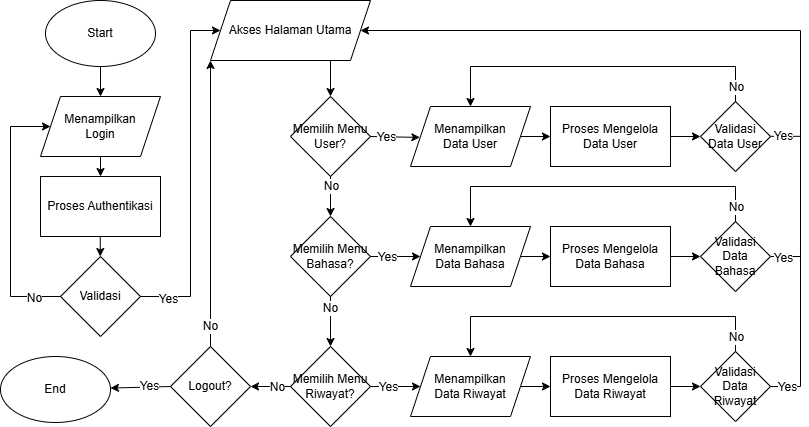

The diagram above was exported from draw.io. Its source (the exported page's mxGraphModel, read from the mxfile embedded in the PNG):
<mxGraphModel dx="1042" dy="738" grid="1" gridSize="10" guides="1" tooltips="1" connect="1" arrows="1" fold="1" page="1" pageScale="1" pageWidth="1169" pageHeight="827" math="0" shadow="0">
  <root>
    <mxCell id="0" />
    <mxCell id="1" parent="0" />
    <mxCell id="gVQClsCKUqakAmy4un5C-2" parent="1" style="shape=parallelogram;perimeter=parallelogramPerimeter;whiteSpace=wrap;html=1;fixedSize=1;" value="&lt;font&gt;Menampilkan&lt;/font&gt;&lt;div&gt;&lt;font&gt;Login&lt;/font&gt;&lt;/div&gt;" vertex="1">
      <mxGeometry height="60" width="120" x="470" y="450" as="geometry" />
    </mxCell>
    <mxCell id="ikPZ-1FmgkbbttkiP71r-1" edge="1" parent="1" style="endArrow=classic;html=1;rounded=0;exitX=0.5;exitY=1;exitDx=0;exitDy=0;" target="gVQClsCKUqakAmy4un5C-2" value="">
      <mxGeometry height="50" relative="1" width="50" as="geometry">
        <mxPoint x="530" y="420" as="sourcePoint" />
        <mxPoint x="630" y="540" as="targetPoint" />
      </mxGeometry>
    </mxCell>
    <mxCell id="ikPZ-1FmgkbbttkiP71r-3" parent="1" style="rhombus;whiteSpace=wrap;html=1;" value="&lt;font&gt;Validasi&lt;/font&gt;" vertex="1">
      <mxGeometry height="80" width="80" x="490" y="610" as="geometry" />
    </mxCell>
    <mxCell id="ikPZ-1FmgkbbttkiP71r-5" edge="1" parent="1" source="ikPZ-1FmgkbbttkiP71r-3" style="endArrow=classic;html=1;rounded=0;exitX=0;exitY=0.5;exitDx=0;exitDy=0;entryX=0;entryY=0.5;entryDx=0;entryDy=0;edgeStyle=orthogonalEdgeStyle;" target="gVQClsCKUqakAmy4un5C-2" value="">
      <mxGeometry height="50" relative="1" width="50" as="geometry">
        <Array as="points">
          <mxPoint x="440" y="650" />
          <mxPoint x="440" y="480" />
        </Array>
        <mxPoint x="580" y="670" as="sourcePoint" />
        <mxPoint x="630" y="620" as="targetPoint" />
      </mxGeometry>
    </mxCell>
    <mxCell id="ikPZ-1FmgkbbttkiP71r-9" connectable="0" parent="ikPZ-1FmgkbbttkiP71r-5" style="edgeLabel;html=1;align=center;verticalAlign=middle;resizable=0;points=[];" value="&lt;font style=&quot;font-size: 12px;&quot;&gt;No&lt;/font&gt;" vertex="1">
      <mxGeometry relative="1" x="-0.7886" y="1" as="geometry">
        <mxPoint as="offset" />
      </mxGeometry>
    </mxCell>
    <mxCell id="ikPZ-1FmgkbbttkiP71r-7" parent="1" style="shape=parallelogram;perimeter=parallelogramPerimeter;whiteSpace=wrap;html=1;fixedSize=1;" value="&lt;font&gt;Akses Halaman Utama&lt;/font&gt;" vertex="1">
      <mxGeometry height="60" width="160" x="640" y="354" as="geometry" />
    </mxCell>
    <mxCell id="ikPZ-1FmgkbbttkiP71r-8" edge="1" parent="1" source="ikPZ-1FmgkbbttkiP71r-3" style="endArrow=classic;html=1;rounded=0;exitX=1;exitY=0.5;exitDx=0;exitDy=0;entryX=0;entryY=0.5;entryDx=0;entryDy=0;edgeStyle=orthogonalEdgeStyle;" target="ikPZ-1FmgkbbttkiP71r-7" value="">
      <mxGeometry height="50" relative="1" width="50" as="geometry">
        <Array as="points">
          <mxPoint x="620" y="650" />
          <mxPoint x="620" y="384" />
        </Array>
        <mxPoint x="580" y="670" as="sourcePoint" />
        <mxPoint x="630" y="620" as="targetPoint" />
      </mxGeometry>
    </mxCell>
    <mxCell id="ikPZ-1FmgkbbttkiP71r-10" connectable="0" parent="ikPZ-1FmgkbbttkiP71r-8" style="edgeLabel;html=1;align=center;verticalAlign=middle;resizable=0;points=[];" value="&lt;font style=&quot;font-size: 12px;&quot;&gt;Yes&lt;/font&gt;" vertex="1">
      <mxGeometry relative="1" x="-0.8459" y="-2" as="geometry">
        <mxPoint as="offset" />
      </mxGeometry>
    </mxCell>
    <mxCell id="ikPZ-1FmgkbbttkiP71r-29" connectable="0" parent="1" style="group" value="" vertex="1">
      <mxGeometry height="60" width="260" x="840" y="460" as="geometry" />
    </mxCell>
    <mxCell id="ikPZ-1FmgkbbttkiP71r-12" parent="ikPZ-1FmgkbbttkiP71r-29" style="shape=parallelogram;perimeter=parallelogramPerimeter;whiteSpace=wrap;html=1;fixedSize=1;" value="&lt;font&gt;Menampilkan&lt;/font&gt;&lt;div&gt;&lt;font&gt;Data User&lt;/font&gt;&lt;/div&gt;" vertex="1">
      <mxGeometry height="60" width="120" as="geometry" />
    </mxCell>
    <mxCell id="ikPZ-1FmgkbbttkiP71r-14" parent="ikPZ-1FmgkbbttkiP71r-29" style="rounded=0;whiteSpace=wrap;html=1;" value="&lt;font&gt;Proses Mengelola Data User&lt;/font&gt;" vertex="1">
      <mxGeometry height="60" width="120" x="140" as="geometry" />
    </mxCell>
    <mxCell id="ikPZ-1FmgkbbttkiP71r-40" edge="1" parent="ikPZ-1FmgkbbttkiP71r-29" source="ikPZ-1FmgkbbttkiP71r-12" style="endArrow=classic;html=1;rounded=0;exitX=1;exitY=0.5;exitDx=0;exitDy=0;entryX=0;entryY=0.5;entryDx=0;entryDy=0;" target="ikPZ-1FmgkbbttkiP71r-14" value="">
      <mxGeometry height="50" relative="1" width="50" as="geometry">
        <mxPoint x="-10" y="175" as="sourcePoint" />
        <mxPoint x="130" y="40" as="targetPoint" />
      </mxGeometry>
    </mxCell>
    <mxCell id="ikPZ-1FmgkbbttkiP71r-30" connectable="0" parent="1" style="group" value="" vertex="1">
      <mxGeometry height="60" width="260" x="840" y="580" as="geometry" />
    </mxCell>
    <mxCell id="ikPZ-1FmgkbbttkiP71r-31" parent="ikPZ-1FmgkbbttkiP71r-30" style="shape=parallelogram;perimeter=parallelogramPerimeter;whiteSpace=wrap;html=1;fixedSize=1;" value="&lt;font&gt;Menampilkan&lt;/font&gt;&lt;div&gt;&lt;font&gt;Data Bahasa&lt;/font&gt;&lt;/div&gt;" vertex="1">
      <mxGeometry height="60" width="120" as="geometry" />
    </mxCell>
    <mxCell id="ikPZ-1FmgkbbttkiP71r-32" parent="ikPZ-1FmgkbbttkiP71r-30" style="rounded=0;whiteSpace=wrap;html=1;" value="&lt;font&gt;Proses Mengelola Data Bahasa&lt;/font&gt;" vertex="1">
      <mxGeometry height="60" width="120" x="140" as="geometry" />
    </mxCell>
    <mxCell id="ikPZ-1FmgkbbttkiP71r-41" edge="1" parent="ikPZ-1FmgkbbttkiP71r-30" source="ikPZ-1FmgkbbttkiP71r-31" style="endArrow=classic;html=1;rounded=0;entryX=0;entryY=0.5;entryDx=0;entryDy=0;exitX=1;exitY=0.5;exitDx=0;exitDy=0;" target="ikPZ-1FmgkbbttkiP71r-32" value="">
      <mxGeometry height="50" relative="1" width="50" as="geometry">
        <mxPoint y="55" as="sourcePoint" />
        <mxPoint x="50" y="5" as="targetPoint" />
      </mxGeometry>
    </mxCell>
    <mxCell id="ikPZ-1FmgkbbttkiP71r-33" connectable="0" parent="1" style="group" value="" vertex="1">
      <mxGeometry height="60" width="260" x="840" y="710" as="geometry" />
    </mxCell>
    <mxCell id="ikPZ-1FmgkbbttkiP71r-34" parent="ikPZ-1FmgkbbttkiP71r-33" style="shape=parallelogram;perimeter=parallelogramPerimeter;whiteSpace=wrap;html=1;fixedSize=1;" value="&lt;font&gt;Menampilkan&lt;/font&gt;&lt;div&gt;&lt;font&gt;Data Riwayat&lt;/font&gt;&lt;/div&gt;" vertex="1">
      <mxGeometry height="60" width="120" as="geometry" />
    </mxCell>
    <mxCell id="ikPZ-1FmgkbbttkiP71r-35" parent="ikPZ-1FmgkbbttkiP71r-33" style="rounded=0;whiteSpace=wrap;html=1;" value="&lt;font&gt;Proses Mengelola Data Riwayat&lt;/font&gt;" vertex="1">
      <mxGeometry height="60" width="120" x="140" as="geometry" />
    </mxCell>
    <mxCell id="ikPZ-1FmgkbbttkiP71r-42" edge="1" parent="ikPZ-1FmgkbbttkiP71r-33" source="ikPZ-1FmgkbbttkiP71r-34" style="endArrow=classic;html=1;rounded=0;entryX=0;entryY=0.5;entryDx=0;entryDy=0;exitX=1;exitY=0.5;exitDx=0;exitDy=0;" target="ikPZ-1FmgkbbttkiP71r-35" value="">
      <mxGeometry height="50" relative="1" width="50" as="geometry">
        <mxPoint y="-55" as="sourcePoint" />
        <mxPoint x="50" y="-105" as="targetPoint" />
      </mxGeometry>
    </mxCell>
    <mxCell id="SyNfWDg4GlQ78QiYl2qZ-5" parent="1" style="rounded=0;whiteSpace=wrap;html=1;" value="&lt;font&gt;Proses Authentikasi&lt;/font&gt;" vertex="1">
      <mxGeometry height="60" width="120" x="470" y="530" as="geometry" />
    </mxCell>
    <mxCell id="SyNfWDg4GlQ78QiYl2qZ-6" edge="1" parent="1" source="gVQClsCKUqakAmy4un5C-2" style="endArrow=classic;html=1;rounded=0;exitX=0.5;exitY=1;exitDx=0;exitDy=0;" target="SyNfWDg4GlQ78QiYl2qZ-5" value="">
      <mxGeometry height="50" relative="1" width="50" as="geometry">
        <mxPoint x="790" y="590" as="sourcePoint" />
        <mxPoint x="840" y="540" as="targetPoint" />
      </mxGeometry>
    </mxCell>
    <mxCell id="SyNfWDg4GlQ78QiYl2qZ-7" edge="1" parent="1" style="endArrow=classic;html=1;rounded=0;exitX=0.5;exitY=1;exitDx=0;exitDy=0;" value="">
      <mxGeometry height="50" relative="1" width="50" as="geometry">
        <mxPoint x="529.77" y="590" as="sourcePoint" />
        <mxPoint x="529.77" y="610" as="targetPoint" />
      </mxGeometry>
    </mxCell>
    <mxCell id="VCKO3oFbhpHBWUozICRq-5" parent="1" style="rhombus;whiteSpace=wrap;html=1;" value="&lt;font&gt;Memilih Menu User?&lt;/font&gt;" vertex="1">
      <mxGeometry height="80" width="80" x="720" y="450" as="geometry" />
    </mxCell>
    <mxCell id="VCKO3oFbhpHBWUozICRq-6" edge="1" parent="1" source="ikPZ-1FmgkbbttkiP71r-7" style="endArrow=classic;html=1;rounded=0;exitX=0.75;exitY=1;exitDx=0;exitDy=0;entryX=0.5;entryY=0;entryDx=0;entryDy=0;" target="VCKO3oFbhpHBWUozICRq-5" value="">
      <mxGeometry height="50" relative="1" width="50" as="geometry">
        <mxPoint x="770" y="560" as="sourcePoint" />
        <mxPoint x="820" y="510" as="targetPoint" />
      </mxGeometry>
    </mxCell>
    <mxCell id="VCKO3oFbhpHBWUozICRq-9" edge="1" parent="1" source="VCKO3oFbhpHBWUozICRq-5" style="endArrow=classic;html=1;rounded=0;exitX=1;exitY=0.5;exitDx=0;exitDy=0;entryX=0.078;entryY=0.515;entryDx=0;entryDy=0;entryPerimeter=0;" target="ikPZ-1FmgkbbttkiP71r-12" value="">
      <mxGeometry height="50" relative="1" width="50" as="geometry">
        <mxPoint x="770" y="560" as="sourcePoint" />
        <mxPoint x="810" y="480" as="targetPoint" />
      </mxGeometry>
    </mxCell>
    <mxCell id="VCKO3oFbhpHBWUozICRq-20" connectable="0" parent="VCKO3oFbhpHBWUozICRq-9" style="edgeLabel;html=1;align=center;verticalAlign=middle;resizable=0;points=[];" value="&lt;font style=&quot;font-size: 12px;&quot;&gt;Yes&lt;/font&gt;" vertex="1">
      <mxGeometry relative="1" x="-0.3483" y="-2" as="geometry">
        <mxPoint y="-2" as="offset" />
      </mxGeometry>
    </mxCell>
    <mxCell id="Q_tGRZVMVgv6PuHxQ4CO-1" parent="1" style="rhombus;whiteSpace=wrap;html=1;" value="&lt;font&gt;Validasi Data User&lt;/font&gt;" vertex="1">
      <mxGeometry height="70" width="70" x="1130" y="455" as="geometry" />
    </mxCell>
    <mxCell id="Q_tGRZVMVgv6PuHxQ4CO-4" parent="1" style="rhombus;whiteSpace=wrap;html=1;" value="&lt;font&gt;Validasi Data Bahasa&lt;/font&gt;" vertex="1">
      <mxGeometry height="70" width="70" x="1130" y="575" as="geometry" />
    </mxCell>
    <mxCell id="Q_tGRZVMVgv6PuHxQ4CO-5" parent="1" style="rhombus;whiteSpace=wrap;html=1;" value="&lt;font&gt;Validasi Data Riwayat&lt;/font&gt;" vertex="1">
      <mxGeometry height="70" width="70" x="1130" y="705" as="geometry" />
    </mxCell>
    <mxCell id="Q_tGRZVMVgv6PuHxQ4CO-6" edge="1" parent="1" source="Q_tGRZVMVgv6PuHxQ4CO-1" style="endArrow=classic;html=1;rounded=0;exitX=0.5;exitY=0;exitDx=0;exitDy=0;entryX=0.5;entryY=0;entryDx=0;entryDy=0;edgeStyle=orthogonalEdgeStyle;" target="ikPZ-1FmgkbbttkiP71r-12" value="">
      <mxGeometry height="50" relative="1" width="50" as="geometry">
        <Array as="points">
          <mxPoint x="1165" y="420" />
          <mxPoint x="900" y="420" />
        </Array>
        <mxPoint x="820" y="580" as="sourcePoint" />
        <mxPoint x="870" y="530" as="targetPoint" />
      </mxGeometry>
    </mxCell>
    <mxCell id="Q_tGRZVMVgv6PuHxQ4CO-14" connectable="0" parent="Q_tGRZVMVgv6PuHxQ4CO-6" style="edgeLabel;html=1;align=center;verticalAlign=middle;resizable=0;points=[];" value="&lt;font style=&quot;font-size: 12px;&quot;&gt;No&lt;/font&gt;" vertex="1">
      <mxGeometry relative="1" x="-0.6271" as="geometry">
        <mxPoint x="28" y="20" as="offset" />
      </mxGeometry>
    </mxCell>
    <mxCell id="Q_tGRZVMVgv6PuHxQ4CO-8" edge="1" parent="1" source="Q_tGRZVMVgv6PuHxQ4CO-4" style="endArrow=classic;html=1;rounded=0;exitX=0.5;exitY=0;exitDx=0;exitDy=0;entryX=0.5;entryY=0;entryDx=0;entryDy=0;edgeStyle=orthogonalEdgeStyle;" target="ikPZ-1FmgkbbttkiP71r-31" value="">
      <mxGeometry height="50" relative="1" width="50" as="geometry">
        <Array as="points">
          <mxPoint x="1165" y="540" />
          <mxPoint x="900" y="540" />
        </Array>
        <mxPoint x="820" y="580" as="sourcePoint" />
        <mxPoint x="870" y="530" as="targetPoint" />
      </mxGeometry>
    </mxCell>
    <mxCell id="Q_tGRZVMVgv6PuHxQ4CO-18" connectable="0" parent="Q_tGRZVMVgv6PuHxQ4CO-8" style="edgeLabel;html=1;align=center;verticalAlign=middle;resizable=0;points=[];" value="&lt;font style=&quot;font-size: 12px;&quot;&gt;No&lt;/font&gt;" vertex="1">
      <mxGeometry relative="1" x="-0.524" as="geometry">
        <mxPoint x="46" y="20" as="offset" />
      </mxGeometry>
    </mxCell>
    <mxCell id="Q_tGRZVMVgv6PuHxQ4CO-9" edge="1" parent="1" source="Q_tGRZVMVgv6PuHxQ4CO-5" style="endArrow=classic;html=1;rounded=0;exitX=0.5;exitY=0;exitDx=0;exitDy=0;entryX=0.5;entryY=0;entryDx=0;entryDy=0;edgeStyle=orthogonalEdgeStyle;" target="ikPZ-1FmgkbbttkiP71r-34" value="">
      <mxGeometry height="50" relative="1" width="50" as="geometry">
        <Array as="points">
          <mxPoint x="1165" y="670" />
          <mxPoint x="900" y="670" />
        </Array>
        <mxPoint x="820" y="580" as="sourcePoint" />
        <mxPoint x="870" y="530" as="targetPoint" />
      </mxGeometry>
    </mxCell>
    <mxCell id="Q_tGRZVMVgv6PuHxQ4CO-19" connectable="0" parent="Q_tGRZVMVgv6PuHxQ4CO-9" style="edgeLabel;html=1;align=center;verticalAlign=middle;resizable=0;points=[];" value="&lt;font style=&quot;font-size: 12px;&quot;&gt;No&lt;/font&gt;" vertex="1">
      <mxGeometry relative="1" x="-0.5754" y="1" as="geometry">
        <mxPoint x="37" y="19" as="offset" />
      </mxGeometry>
    </mxCell>
    <mxCell id="JA7Zov5XgvHQbKxcV4RU-1" parent="1" style="rhombus;whiteSpace=wrap;html=1;" value="&lt;font&gt;Memilih Menu Bahasa?&lt;/font&gt;" vertex="1">
      <mxGeometry height="80" width="80" x="720" y="570" as="geometry" />
    </mxCell>
    <mxCell id="JA7Zov5XgvHQbKxcV4RU-2" edge="1" parent="1" source="VCKO3oFbhpHBWUozICRq-5" style="endArrow=classic;html=1;rounded=0;exitX=0.5;exitY=1;exitDx=0;exitDy=0;entryX=0.5;entryY=0;entryDx=0;entryDy=0;" target="JA7Zov5XgvHQbKxcV4RU-1" value="">
      <mxGeometry height="50" relative="1" width="50" as="geometry">
        <mxPoint x="770" y="560" as="sourcePoint" />
        <mxPoint x="820" y="510" as="targetPoint" />
      </mxGeometry>
    </mxCell>
    <mxCell id="JA7Zov5XgvHQbKxcV4RU-28" connectable="0" parent="JA7Zov5XgvHQbKxcV4RU-2" style="edgeLabel;html=1;align=center;verticalAlign=middle;resizable=0;points=[];" value="&lt;font style=&quot;font-size: 12px;&quot;&gt;No&lt;/font&gt;" vertex="1">
      <mxGeometry relative="1" x="-0.5692" as="geometry">
        <mxPoint as="offset" />
      </mxGeometry>
    </mxCell>
    <mxCell id="JA7Zov5XgvHQbKxcV4RU-3" edge="1" parent="1" source="JA7Zov5XgvHQbKxcV4RU-1" style="endArrow=classic;html=1;rounded=0;exitX=0.5;exitY=1;exitDx=0;exitDy=0;entryX=0.5;entryY=0;entryDx=0;entryDy=0;" target="JA7Zov5XgvHQbKxcV4RU-6" value="">
      <mxGeometry height="50" relative="1" width="50" as="geometry">
        <mxPoint x="770" y="560" as="sourcePoint" />
        <mxPoint x="722.25" y="702.25" as="targetPoint" />
      </mxGeometry>
    </mxCell>
    <mxCell id="JA7Zov5XgvHQbKxcV4RU-29" connectable="0" parent="JA7Zov5XgvHQbKxcV4RU-3" style="edgeLabel;html=1;align=center;verticalAlign=middle;resizable=0;points=[];" value="&lt;font style=&quot;font-size: 12px;&quot;&gt;No&lt;/font&gt;" vertex="1">
      <mxGeometry relative="1" x="-0.5733" y="-1" as="geometry">
        <mxPoint as="offset" />
      </mxGeometry>
    </mxCell>
    <mxCell id="JA7Zov5XgvHQbKxcV4RU-6" parent="1" style="rhombus;whiteSpace=wrap;html=1;" value="&lt;p&gt;&lt;font&gt;Memilih Menu Riwayat?&lt;/font&gt;&lt;/p&gt;" vertex="1">
      <mxGeometry height="80" width="80" x="720" y="700" as="geometry" />
    </mxCell>
    <mxCell id="JA7Zov5XgvHQbKxcV4RU-7" parent="1" style="rhombus;whiteSpace=wrap;html=1;" value="&lt;font&gt;Logout?&lt;/font&gt;" vertex="1">
      <mxGeometry height="80" width="80" x="600" y="700" as="geometry" />
    </mxCell>
    <mxCell id="JA7Zov5XgvHQbKxcV4RU-8" edge="1" parent="1" source="JA7Zov5XgvHQbKxcV4RU-1" style="endArrow=classic;html=1;rounded=0;exitX=1;exitY=0.5;exitDx=0;exitDy=0;" target="ikPZ-1FmgkbbttkiP71r-31" value="">
      <mxGeometry height="50" relative="1" width="50" as="geometry">
        <mxPoint x="910" y="630" as="sourcePoint" />
        <mxPoint x="960" y="580" as="targetPoint" />
      </mxGeometry>
    </mxCell>
    <mxCell id="JA7Zov5XgvHQbKxcV4RU-23" connectable="0" parent="JA7Zov5XgvHQbKxcV4RU-8" style="edgeLabel;html=1;align=center;verticalAlign=middle;resizable=0;points=[];" value="&lt;font style=&quot;font-size: 12px;&quot;&gt;Yes&lt;/font&gt;" vertex="1">
      <mxGeometry relative="1" x="-0.3513" as="geometry">
        <mxPoint as="offset" />
      </mxGeometry>
    </mxCell>
    <mxCell id="JA7Zov5XgvHQbKxcV4RU-9" edge="1" parent="1" source="JA7Zov5XgvHQbKxcV4RU-6" style="endArrow=classic;html=1;rounded=0;exitX=1;exitY=0.5;exitDx=0;exitDy=0;entryX=0;entryY=0.5;entryDx=0;entryDy=0;" target="ikPZ-1FmgkbbttkiP71r-34" value="">
      <mxGeometry height="50" relative="1" width="50" as="geometry">
        <mxPoint x="910" y="630" as="sourcePoint" />
        <mxPoint x="960" y="580" as="targetPoint" />
      </mxGeometry>
    </mxCell>
    <mxCell id="JA7Zov5XgvHQbKxcV4RU-24" connectable="0" parent="JA7Zov5XgvHQbKxcV4RU-9" style="edgeLabel;html=1;align=center;verticalAlign=middle;resizable=0;points=[];" value="&lt;font style=&quot;font-size: 12px;&quot;&gt;Yes&lt;/font&gt;" vertex="1">
      <mxGeometry relative="1" x="-0.3256" y="-1" as="geometry">
        <mxPoint y="-1" as="offset" />
      </mxGeometry>
    </mxCell>
    <mxCell id="JA7Zov5XgvHQbKxcV4RU-10" parent="1" style="ellipse;whiteSpace=wrap;html=1;" value="Start" vertex="1">
      <mxGeometry height="66" width="110" x="475" y="354" as="geometry" />
    </mxCell>
    <mxCell id="JA7Zov5XgvHQbKxcV4RU-11" parent="1" style="ellipse;whiteSpace=wrap;html=1;" value="End" vertex="1">
      <mxGeometry height="66" width="110" x="430" y="710" as="geometry" />
    </mxCell>
    <mxCell id="JA7Zov5XgvHQbKxcV4RU-12" edge="1" parent="1" source="JA7Zov5XgvHQbKxcV4RU-6" style="endArrow=classic;html=1;rounded=0;exitX=0;exitY=0.5;exitDx=0;exitDy=0;entryX=1;entryY=0.5;entryDx=0;entryDy=0;" target="JA7Zov5XgvHQbKxcV4RU-7" value="">
      <mxGeometry height="50" relative="1" width="50" as="geometry">
        <mxPoint x="770" y="670" as="sourcePoint" />
        <mxPoint x="820" y="620" as="targetPoint" />
      </mxGeometry>
    </mxCell>
    <mxCell id="JA7Zov5XgvHQbKxcV4RU-30" connectable="0" parent="JA7Zov5XgvHQbKxcV4RU-12" style="edgeLabel;html=1;align=center;verticalAlign=middle;resizable=0;points=[];" value="&lt;font style=&quot;font-size: 12px;&quot;&gt;No&lt;/font&gt;" vertex="1">
      <mxGeometry relative="1" x="-0.2897" y="2" as="geometry">
        <mxPoint y="-2" as="offset" />
      </mxGeometry>
    </mxCell>
    <mxCell id="JA7Zov5XgvHQbKxcV4RU-15" edge="1" parent="1" source="Q_tGRZVMVgv6PuHxQ4CO-5" style="endArrow=classic;html=1;rounded=0;exitX=1;exitY=0.5;exitDx=0;exitDy=0;entryX=1;entryY=0.5;entryDx=0;entryDy=0;edgeStyle=orthogonalEdgeStyle;" target="ikPZ-1FmgkbbttkiP71r-7" value="">
      <mxGeometry height="50" relative="1" width="50" as="geometry">
        <Array as="points">
          <mxPoint x="1230" y="740" />
          <mxPoint x="1230" y="384" />
        </Array>
        <mxPoint x="920" y="550" as="sourcePoint" />
        <mxPoint x="970" y="500" as="targetPoint" />
      </mxGeometry>
    </mxCell>
    <mxCell id="JA7Zov5XgvHQbKxcV4RU-25" connectable="0" parent="JA7Zov5XgvHQbKxcV4RU-15" style="edgeLabel;html=1;align=center;verticalAlign=middle;resizable=0;points=[];" value="&lt;font style=&quot;font-size: 12px;&quot;&gt;Yes&lt;/font&gt;" vertex="1">
      <mxGeometry relative="1" x="-0.9619" as="geometry">
        <mxPoint as="offset" />
      </mxGeometry>
    </mxCell>
    <mxCell id="JA7Zov5XgvHQbKxcV4RU-16" edge="1" parent="1" source="Q_tGRZVMVgv6PuHxQ4CO-4" style="endArrow=none;html=1;rounded=0;exitX=1;exitY=0.5;exitDx=0;exitDy=0;" value="">
      <mxGeometry height="50" relative="1" width="50" as="geometry">
        <mxPoint x="1210" y="630" as="sourcePoint" />
        <mxPoint x="1230" y="610" as="targetPoint" />
      </mxGeometry>
    </mxCell>
    <mxCell id="JA7Zov5XgvHQbKxcV4RU-26" connectable="0" parent="JA7Zov5XgvHQbKxcV4RU-16" style="edgeLabel;html=1;align=center;verticalAlign=middle;resizable=0;points=[];" value="&lt;font style=&quot;font-size: 12px;&quot;&gt;Yes&lt;/font&gt;" vertex="1">
      <mxGeometry relative="1" x="-0.2239" y="-1" as="geometry">
        <mxPoint as="offset" />
      </mxGeometry>
    </mxCell>
    <mxCell id="JA7Zov5XgvHQbKxcV4RU-17" edge="1" parent="1" style="endArrow=none;html=1;rounded=0;exitX=1;exitY=0.5;exitDx=0;exitDy=0;" value="">
      <mxGeometry height="50" relative="1" width="50" as="geometry">
        <mxPoint x="1200" y="489.83000000000004" as="sourcePoint" />
        <mxPoint x="1230" y="489.83000000000004" as="targetPoint" />
      </mxGeometry>
    </mxCell>
    <mxCell id="JA7Zov5XgvHQbKxcV4RU-27" connectable="0" parent="JA7Zov5XgvHQbKxcV4RU-17" style="edgeLabel;html=1;align=center;verticalAlign=middle;resizable=0;points=[];" value="&lt;font style=&quot;font-size: 12px;&quot;&gt;Yes&lt;/font&gt;" vertex="1">
      <mxGeometry relative="1" x="-0.1897" as="geometry">
        <mxPoint as="offset" />
      </mxGeometry>
    </mxCell>
    <mxCell id="JA7Zov5XgvHQbKxcV4RU-18" edge="1" parent="1" source="ikPZ-1FmgkbbttkiP71r-14" style="endArrow=classic;html=1;rounded=0;exitX=1;exitY=0.5;exitDx=0;exitDy=0;entryX=0;entryY=0.5;entryDx=0;entryDy=0;" target="Q_tGRZVMVgv6PuHxQ4CO-1" value="">
      <mxGeometry height="50" relative="1" width="50" as="geometry">
        <mxPoint x="1080" y="610" as="sourcePoint" />
        <mxPoint x="1130" y="560" as="targetPoint" />
      </mxGeometry>
    </mxCell>
    <mxCell id="JA7Zov5XgvHQbKxcV4RU-19" edge="1" parent="1" source="ikPZ-1FmgkbbttkiP71r-32" style="endArrow=classic;html=1;rounded=0;exitX=1;exitY=0.5;exitDx=0;exitDy=0;entryX=0;entryY=0.5;entryDx=0;entryDy=0;" target="Q_tGRZVMVgv6PuHxQ4CO-4" value="">
      <mxGeometry height="50" relative="1" width="50" as="geometry">
        <mxPoint x="1050" y="600" as="sourcePoint" />
        <mxPoint x="1100" y="550" as="targetPoint" />
      </mxGeometry>
    </mxCell>
    <mxCell id="JA7Zov5XgvHQbKxcV4RU-20" edge="1" parent="1" source="ikPZ-1FmgkbbttkiP71r-35" style="endArrow=classic;html=1;rounded=0;exitX=1;exitY=0.5;exitDx=0;exitDy=0;entryX=0;entryY=0.5;entryDx=0;entryDy=0;" target="Q_tGRZVMVgv6PuHxQ4CO-5" value="">
      <mxGeometry height="50" relative="1" width="50" as="geometry">
        <mxPoint x="1050" y="680" as="sourcePoint" />
        <mxPoint x="1100" y="630" as="targetPoint" />
      </mxGeometry>
    </mxCell>
    <mxCell id="JA7Zov5XgvHQbKxcV4RU-21" edge="1" parent="1" source="JA7Zov5XgvHQbKxcV4RU-7" style="endArrow=classic;html=1;rounded=0;exitX=0;exitY=0.5;exitDx=0;exitDy=0;" target="JA7Zov5XgvHQbKxcV4RU-11" value="">
      <mxGeometry height="50" relative="1" width="50" as="geometry">
        <mxPoint x="610" y="710" as="sourcePoint" />
        <mxPoint x="660" y="660" as="targetPoint" />
      </mxGeometry>
    </mxCell>
    <mxCell id="g-ys3pBzASirn4iKNiF4-1" connectable="0" parent="JA7Zov5XgvHQbKxcV4RU-21" style="edgeLabel;html=1;align=center;verticalAlign=middle;resizable=0;points=[];" value="&lt;font style=&quot;font-size: 12px;&quot;&gt;Yes&lt;/font&gt;" vertex="1">
      <mxGeometry relative="1" x="-0.3143" y="-1" as="geometry">
        <mxPoint as="offset" />
      </mxGeometry>
    </mxCell>
    <mxCell id="JA7Zov5XgvHQbKxcV4RU-22" edge="1" parent="1" source="JA7Zov5XgvHQbKxcV4RU-7" style="endArrow=classic;html=1;rounded=0;exitX=0.5;exitY=0;exitDx=0;exitDy=0;entryX=0;entryY=1;entryDx=0;entryDy=0;" target="ikPZ-1FmgkbbttkiP71r-7" value="">
      <mxGeometry height="50" relative="1" width="50" as="geometry">
        <mxPoint x="840" y="490" as="sourcePoint" />
        <mxPoint x="890" y="440" as="targetPoint" />
      </mxGeometry>
    </mxCell>
    <mxCell id="g-ys3pBzASirn4iKNiF4-2" connectable="0" parent="JA7Zov5XgvHQbKxcV4RU-22" style="edgeLabel;html=1;align=center;verticalAlign=middle;resizable=0;points=[];" value="&lt;font style=&quot;font-size: 12px;&quot;&gt;No&lt;/font&gt;" vertex="1">
      <mxGeometry relative="1" x="-0.8525" y="1" as="geometry">
        <mxPoint as="offset" />
      </mxGeometry>
    </mxCell>
  </root>
</mxGraphModel>